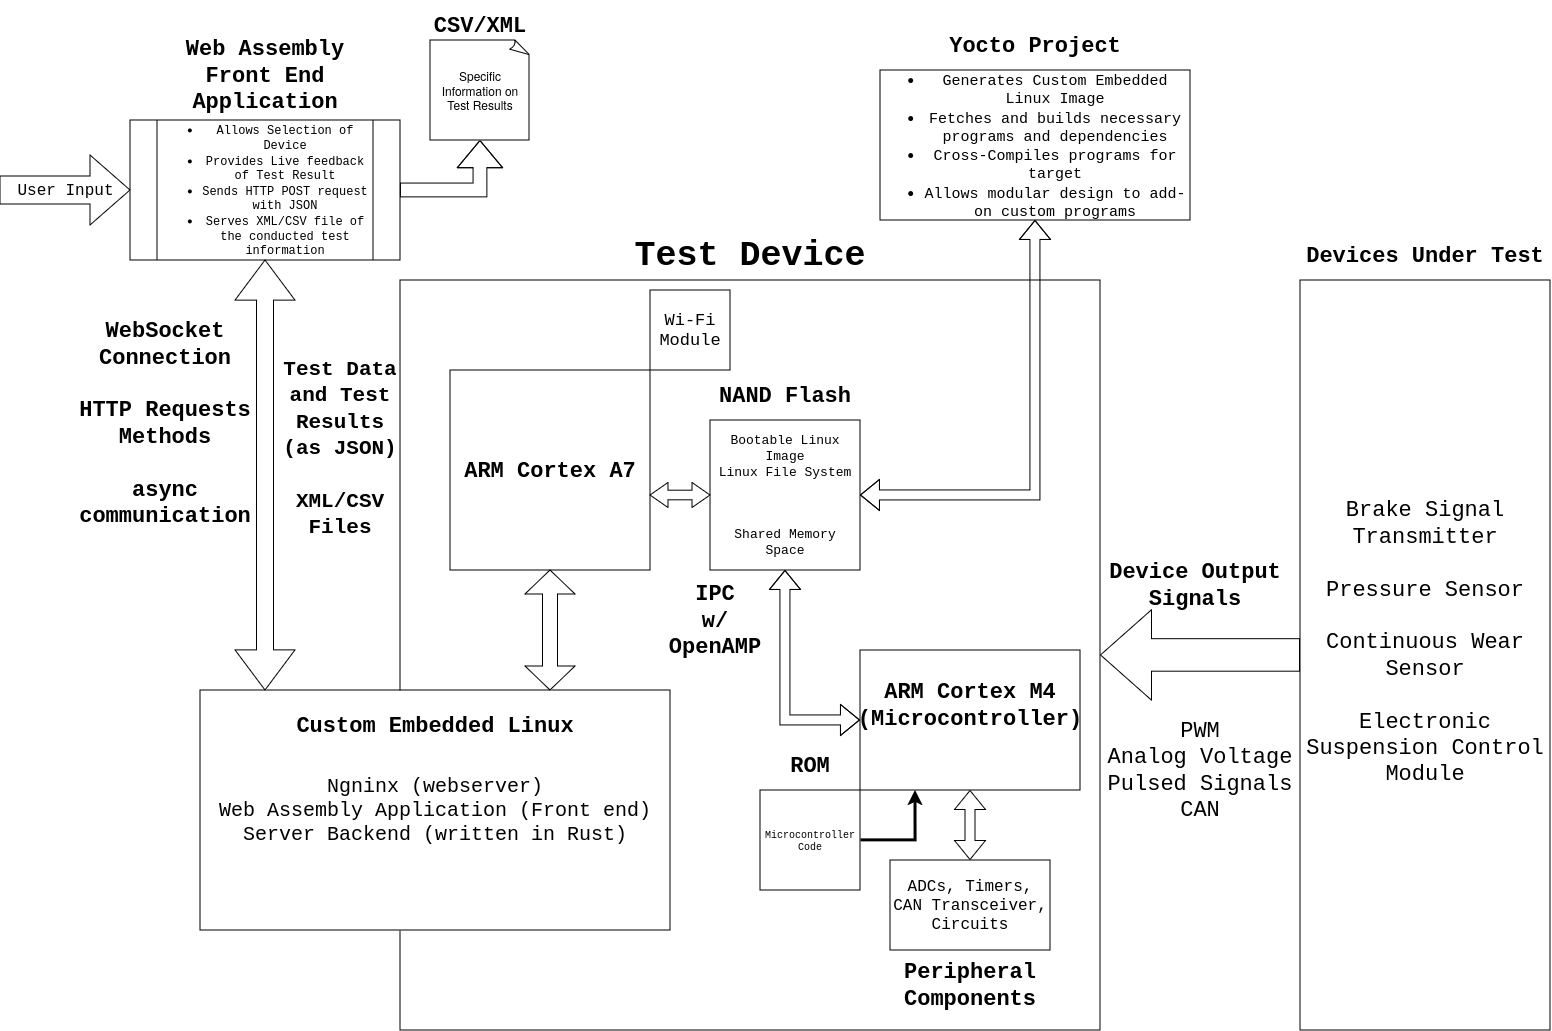

The diagram above was exported from draw.io. Its source (the exported page's mxGraphModel, read from the mxfile embedded in the PNG):
<mxGraphModel dx="1686" dy="1158" grid="1" gridSize="10" guides="1" tooltips="1" connect="1" arrows="1" fold="1" page="1" pageScale="1" pageWidth="1600" pageHeight="1200" background="#ffffff" math="0" shadow="0">
  <root>
    <mxCell id="0" />
    <mxCell id="1" parent="0" />
    <mxCell id="RQCWcejDw2V3bfCDH09q-1" value="" style="rounded=0;whiteSpace=wrap;html=1;direction=south;fontFamily=Courier New;fontSize=22;labelBackgroundColor=none;" vertex="1" parent="1">
      <mxGeometry x="1300" y="290" width="250" height="750" as="geometry" />
    </mxCell>
    <mxCell id="RQCWcejDw2V3bfCDH09q-246" value="Devices Under Test" style="text;html=1;align=center;verticalAlign=middle;whiteSpace=wrap;rounded=0;fontFamily=Courier New;fontSize=22;fontStyle=1;labelBackgroundColor=none;" vertex="1" parent="1">
      <mxGeometry x="1300" y="240" width="250" height="50" as="geometry" />
    </mxCell>
    <mxCell id="RQCWcejDw2V3bfCDH09q-247" value="Brake Signal Transmitter&lt;br style=&quot;font-size: 22px;&quot;&gt;&lt;br style=&quot;font-size: 22px;&quot;&gt;Pressure Sensor&lt;br style=&quot;font-size: 22px;&quot;&gt;&lt;br style=&quot;font-size: 22px;&quot;&gt;Continuous Wear Sensor&lt;br style=&quot;font-size: 22px;&quot;&gt;&lt;br style=&quot;font-size: 22px;&quot;&gt;Electronic Suspension Control Module&lt;div style=&quot;font-size: 22px;&quot;&gt;&lt;br style=&quot;font-size: 22px;&quot;&gt;&lt;/div&gt;" style="text;html=1;align=center;verticalAlign=middle;whiteSpace=wrap;rounded=0;fontFamily=Courier New;fontSize=22;labelBackgroundColor=none;" vertex="1" parent="1">
      <mxGeometry x="1300" y="290" width="250" height="750" as="geometry" />
    </mxCell>
    <mxCell id="RQCWcejDw2V3bfCDH09q-259" value="" style="rounded=0;whiteSpace=wrap;html=1;labelBackgroundColor=none;" vertex="1" parent="1">
      <mxGeometry x="400" y="290" width="700" height="750" as="geometry" />
    </mxCell>
    <mxCell id="RQCWcejDw2V3bfCDH09q-261" value="" style="shape=flexArrow;endArrow=classic;html=1;rounded=0;endWidth=56.875;endSize=16.662499999999998;width=32.5;entryX=1;entryY=0.5;entryDx=0;entryDy=0;exitX=0;exitY=0.5;exitDx=0;exitDy=0;labelBackgroundColor=none;textOpacity=0;fontColor=default;" edge="1" parent="1" source="RQCWcejDw2V3bfCDH09q-247" target="RQCWcejDw2V3bfCDH09q-259">
      <mxGeometry width="50" height="50" relative="1" as="geometry">
        <mxPoint x="970" y="760" as="sourcePoint" />
        <mxPoint x="1020" y="710" as="targetPoint" />
        <Array as="points" />
      </mxGeometry>
    </mxCell>
    <mxCell id="RQCWcejDw2V3bfCDH09q-263" value="Device Output Signals" style="text;html=1;align=center;verticalAlign=middle;whiteSpace=wrap;rounded=0;fontFamily=Courier New;fontSize=22;fontStyle=1;labelBackgroundColor=none;" vertex="1" parent="1">
      <mxGeometry x="1100" y="570" width="190" height="50" as="geometry" />
    </mxCell>
    <mxCell id="RQCWcejDw2V3bfCDH09q-264" value="PWM&lt;br&gt;Analog Voltage&lt;br&gt;Pulsed Signals&lt;br&gt;CAN" style="text;html=1;align=center;verticalAlign=middle;whiteSpace=wrap;rounded=0;fontFamily=Courier New;fontSize=22;labelBackgroundColor=none;" vertex="1" parent="1">
      <mxGeometry x="1100" y="690" width="200" height="180" as="geometry" />
    </mxCell>
    <mxCell id="RQCWcejDw2V3bfCDH09q-266" value="Test Device" style="text;html=1;align=center;verticalAlign=middle;whiteSpace=wrap;rounded=0;fontFamily=Courier New;fontSize=35;fontStyle=1;labelBackgroundColor=none;" vertex="1" parent="1">
      <mxGeometry x="400" y="240" width="700" height="50" as="geometry" />
    </mxCell>
    <mxCell id="RQCWcejDw2V3bfCDH09q-267" value="" style="rounded=0;whiteSpace=wrap;html=1;labelBackgroundColor=none;" vertex="1" parent="1">
      <mxGeometry x="860" y="660" width="220" height="140" as="geometry" />
    </mxCell>
    <mxCell id="RQCWcejDw2V3bfCDH09q-269" value="ARM Cortex M4&lt;br&gt;(Microcontroller)" style="text;html=1;align=center;verticalAlign=middle;whiteSpace=wrap;rounded=0;fontFamily=Courier New;fontSize=22;fontStyle=1;labelBackgroundColor=none;" vertex="1" parent="1">
      <mxGeometry x="860" y="690" width="220" height="50" as="geometry" />
    </mxCell>
    <mxCell id="RQCWcejDw2V3bfCDH09q-270" value="&lt;font style=&quot;font-size: 16px;&quot;&gt;ADCs, Timers, CAN Transceiver,&lt;br&gt;Circuits&lt;br&gt;&lt;/font&gt;" style="rounded=0;whiteSpace=wrap;html=1;fontFamily=Courier New;labelBackgroundColor=none;" vertex="1" parent="1">
      <mxGeometry x="890" y="870" width="160" height="90" as="geometry" />
    </mxCell>
    <mxCell id="RQCWcejDw2V3bfCDH09q-271" value="" style="shape=flexArrow;endArrow=classic;startArrow=classic;html=1;rounded=0;entryX=0.5;entryY=1;entryDx=0;entryDy=0;exitX=0.5;exitY=0;exitDx=0;exitDy=0;fontColor=default;labelBackgroundColor=none;" edge="1" parent="1" source="RQCWcejDw2V3bfCDH09q-270" target="RQCWcejDw2V3bfCDH09q-267">
      <mxGeometry width="100" height="100" relative="1" as="geometry">
        <mxPoint x="780" y="760" as="sourcePoint" />
        <mxPoint x="880" y="660" as="targetPoint" />
      </mxGeometry>
    </mxCell>
    <mxCell id="RQCWcejDw2V3bfCDH09q-272" value="Peripheral Components" style="text;html=1;align=center;verticalAlign=middle;whiteSpace=wrap;rounded=0;fontFamily=Courier New;fontSize=22;fontStyle=1;direction=west;labelBackgroundColor=none;" vertex="1" parent="1">
      <mxGeometry x="890" y="970" width="160" height="50" as="geometry" />
    </mxCell>
    <mxCell id="RQCWcejDw2V3bfCDH09q-281" style="edgeStyle=orthogonalEdgeStyle;rounded=0;orthogonalLoop=1;jettySize=auto;html=1;exitX=1;exitY=0.5;exitDx=0;exitDy=0;entryX=0.25;entryY=1;entryDx=0;entryDy=0;strokeWidth=3;fontColor=default;labelBackgroundColor=none;" edge="1" parent="1" source="RQCWcejDw2V3bfCDH09q-278" target="RQCWcejDw2V3bfCDH09q-267">
      <mxGeometry relative="1" as="geometry" />
    </mxCell>
    <mxCell id="RQCWcejDw2V3bfCDH09q-278" value="Microcontroller&lt;br style=&quot;font-size: 10px;&quot;&gt;Code" style="whiteSpace=wrap;html=1;aspect=fixed;fontSize=10;fontFamily=Courier New;labelBackgroundColor=none;" vertex="1" parent="1">
      <mxGeometry x="760" y="800" width="100" height="100" as="geometry" />
    </mxCell>
    <mxCell id="RQCWcejDw2V3bfCDH09q-279" value="ROM" style="text;html=1;align=center;verticalAlign=middle;whiteSpace=wrap;rounded=0;fontFamily=Courier New;fontSize=22;fontStyle=1;direction=west;labelBackgroundColor=none;" vertex="1" parent="1">
      <mxGeometry x="760" y="750" width="100" height="50" as="geometry" />
    </mxCell>
    <mxCell id="RQCWcejDw2V3bfCDH09q-282" value="" style="whiteSpace=wrap;html=1;aspect=fixed;labelBackgroundColor=none;" vertex="1" parent="1">
      <mxGeometry x="450" y="380" width="200" height="200" as="geometry" />
    </mxCell>
    <mxCell id="RQCWcejDw2V3bfCDH09q-283" value="ARM Cortex A7" style="text;html=1;align=center;verticalAlign=middle;whiteSpace=wrap;rounded=0;fontFamily=Courier New;fontSize=22;fontStyle=1;labelBackgroundColor=none;" vertex="1" parent="1">
      <mxGeometry x="450" y="455" width="200" height="50" as="geometry" />
    </mxCell>
    <mxCell id="RQCWcejDw2V3bfCDH09q-286" value="&lt;font face=&quot;Courier New&quot; style=&quot;font-size: 20px;&quot;&gt;Ngninx (webserver)&lt;br&gt;Web Assembly Application (Front end)&lt;br&gt;Server Backend (written in Rust)&lt;br&gt;&lt;/font&gt;" style="rounded=0;whiteSpace=wrap;html=1;labelBackgroundColor=none;" vertex="1" parent="1">
      <mxGeometry x="200" y="700" width="470" height="240" as="geometry" />
    </mxCell>
    <mxCell id="RQCWcejDw2V3bfCDH09q-288" value="" style="shape=doubleArrow;whiteSpace=wrap;html=1;direction=south;labelBackgroundColor=none;" vertex="1" parent="1">
      <mxGeometry x="525" y="580" width="50" height="120" as="geometry" />
    </mxCell>
    <mxCell id="RQCWcejDw2V3bfCDH09q-289" value="Custom Embedded Linux" style="text;html=1;align=center;verticalAlign=middle;whiteSpace=wrap;rounded=0;fontFamily=Courier New;fontSize=22;fontStyle=1;labelBackgroundColor=none;direction=west;" vertex="1" parent="1">
      <mxGeometry x="200" y="710" width="470" height="50" as="geometry" />
    </mxCell>
    <mxCell id="RQCWcejDw2V3bfCDH09q-294" value="Wi-Fi&lt;br style=&quot;font-size: 17px;&quot;&gt;Module" style="whiteSpace=wrap;html=1;aspect=fixed;fontFamily=Courier New;fontSize=17;labelBackgroundColor=none;" vertex="1" parent="1">
      <mxGeometry x="650" y="300" width="80" height="80" as="geometry" />
    </mxCell>
    <mxCell id="RQCWcejDw2V3bfCDH09q-295" value="Bootable Linux Image&lt;br style=&quot;font-size: 13px;&quot;&gt;Linux File System&lt;br style=&quot;font-size: 13px;&quot;&gt;&lt;br style=&quot;font-size: 13px;&quot;&gt;&lt;br style=&quot;font-size: 13px;&quot;&gt;&lt;br style=&quot;font-size: 13px;&quot;&gt;Shared Memory Space" style="whiteSpace=wrap;html=1;aspect=fixed;fontFamily=Courier New;fontSize=13;labelBackgroundColor=none;" vertex="1" parent="1">
      <mxGeometry x="710" y="430" width="150" height="150" as="geometry" />
    </mxCell>
    <mxCell id="RQCWcejDw2V3bfCDH09q-296" value="NAND Flash" style="text;html=1;align=center;verticalAlign=middle;whiteSpace=wrap;rounded=0;fontFamily=Courier New;fontSize=22;fontStyle=1;labelBackgroundColor=none;" vertex="1" parent="1">
      <mxGeometry x="710" y="380" width="150" height="50" as="geometry" />
    </mxCell>
    <mxCell id="RQCWcejDw2V3bfCDH09q-297" value="" style="shape=doubleArrow;whiteSpace=wrap;html=1;arrowWidth=0.3828571428571377;arrowSize=0.3;labelBackgroundColor=none;" vertex="1" parent="1">
      <mxGeometry x="650" y="492.5" width="60" height="25" as="geometry" />
    </mxCell>
    <mxCell id="RQCWcejDw2V3bfCDH09q-299" value="" style="shape=flexArrow;endArrow=classic;startArrow=classic;html=1;rounded=0;entryX=0.5;entryY=1;entryDx=0;entryDy=0;exitX=0;exitY=0.5;exitDx=0;exitDy=0;fontColor=default;labelBackgroundColor=none;" edge="1" parent="1" source="RQCWcejDw2V3bfCDH09q-267" target="RQCWcejDw2V3bfCDH09q-295">
      <mxGeometry width="100" height="100" relative="1" as="geometry">
        <mxPoint x="600" y="660" as="sourcePoint" />
        <mxPoint x="700" y="560" as="targetPoint" />
        <Array as="points">
          <mxPoint x="785" y="730" />
        </Array>
      </mxGeometry>
    </mxCell>
    <mxCell id="RQCWcejDw2V3bfCDH09q-300" value="IPC&lt;div&gt;w/ OpenAMP&lt;br&gt;&lt;/div&gt;" style="text;html=1;align=center;verticalAlign=middle;whiteSpace=wrap;rounded=0;fontFamily=Courier New;fontSize=22;fontStyle=1;labelBackgroundColor=none;" vertex="1" parent="1">
      <mxGeometry x="650" y="580" width="130" height="100" as="geometry" />
    </mxCell>
    <mxCell id="RQCWcejDw2V3bfCDH09q-301" value="&lt;ul style=&quot;font-size: 15px;&quot;&gt;&lt;li&gt;&lt;font style=&quot;font-size: 15px;&quot;&gt;Generates Custom Embedded Linux Image&lt;/font&gt;&lt;/li&gt;&lt;li&gt;&lt;font style=&quot;font-size: 15px;&quot;&gt;Fetches and builds necessary programs and dependencies&lt;br&gt;&lt;/font&gt;&lt;/li&gt;&lt;li&gt;&lt;font style=&quot;font-size: 15px;&quot;&gt;Cross-Compiles programs for target&lt;/font&gt;&lt;/li&gt;&lt;li&gt;&lt;font style=&quot;font-size: 15px;&quot;&gt;Allows modular design to add-on custom programs&lt;br&gt;&lt;/font&gt;&lt;/li&gt;&lt;/ul&gt;" style="rounded=0;whiteSpace=wrap;html=1;fontFamily=Courier New;labelBackgroundColor=none;" vertex="1" parent="1">
      <mxGeometry x="880" y="80" width="310" height="150" as="geometry" />
    </mxCell>
    <mxCell id="RQCWcejDw2V3bfCDH09q-304" value="Yocto Project" style="text;html=1;align=center;verticalAlign=middle;whiteSpace=wrap;rounded=0;fontFamily=Courier New;fontSize=22;fontStyle=1;labelBackgroundColor=none;" vertex="1" parent="1">
      <mxGeometry x="880" y="30" width="310" height="50" as="geometry" />
    </mxCell>
    <mxCell id="RQCWcejDw2V3bfCDH09q-305" value="" style="shape=flexArrow;endArrow=classic;startArrow=classic;html=1;rounded=0;entryX=0.5;entryY=1;entryDx=0;entryDy=0;exitX=1;exitY=0.5;exitDx=0;exitDy=0;labelBackgroundColor=default;fontColor=default;" edge="1" parent="1" source="RQCWcejDw2V3bfCDH09q-295" target="RQCWcejDw2V3bfCDH09q-301">
      <mxGeometry width="100" height="100" relative="1" as="geometry">
        <mxPoint x="910" y="590" as="sourcePoint" />
        <mxPoint x="1010" y="490" as="targetPoint" />
        <Array as="points">
          <mxPoint x="1035" y="505" />
        </Array>
      </mxGeometry>
    </mxCell>
    <mxCell id="RQCWcejDw2V3bfCDH09q-306" value="&lt;ul style=&quot;font-size: 12px;&quot;&gt;&lt;li style=&quot;font-size: 12px;&quot;&gt;Allows Selection of Device&lt;/li&gt;&lt;li style=&quot;font-size: 12px;&quot;&gt;Provides Live feedback of Test Result&lt;/li&gt;&lt;li style=&quot;font-size: 12px;&quot;&gt;Sends HTTP POST request&lt;br style=&quot;font-size: 12px;&quot;&gt;with JSON&lt;br style=&quot;font-size: 12px;&quot;&gt;&lt;/li&gt;&lt;li style=&quot;font-size: 12px;&quot;&gt;Serves XML/CSV file of the conducted test information&lt;br style=&quot;font-size: 12px;&quot;&gt;&lt;/li&gt;&lt;/ul&gt;" style="shape=process;whiteSpace=wrap;html=1;backgroundOutline=1;fontFamily=Courier New;fontSize=12;fontStyle=0;labelBackgroundColor=none;" vertex="1" parent="1">
      <mxGeometry x="130" y="130" width="270" height="140" as="geometry" />
    </mxCell>
    <mxCell id="RQCWcejDw2V3bfCDH09q-307" value="Web Assembly&lt;br&gt;Front End Application" style="text;html=1;align=center;verticalAlign=middle;whiteSpace=wrap;rounded=0;fontFamily=Courier New;fontSize=22;fontStyle=1;labelBackgroundColor=none;" vertex="1" parent="1">
      <mxGeometry x="130" y="40" width="270" height="90" as="geometry" />
    </mxCell>
    <mxCell id="RQCWcejDw2V3bfCDH09q-308" value="User Input" style="html=1;shadow=0;dashed=0;align=center;verticalAlign=middle;shape=mxgraph.arrows2.arrow;dy=0.6;dx=40;direction=east;notch=0;fontFamily=Courier New;fontSize=16;labelBackgroundColor=none;" vertex="1" parent="1">
      <mxGeometry y="165" width="130" height="70" as="geometry" />
    </mxCell>
    <mxCell id="RQCWcejDw2V3bfCDH09q-310" value="" style="shape=doubleArrow;whiteSpace=wrap;html=1;direction=south;arrowWidth=0.28333333333333904;arrowSize=0.09325396825396816;labelBackgroundColor=none;" vertex="1" parent="1">
      <mxGeometry x="235" y="270" width="60" height="430" as="geometry" />
    </mxCell>
    <mxCell id="RQCWcejDw2V3bfCDH09q-312" value="WebSocket&lt;br&gt;Connection&lt;br&gt;&lt;br&gt;HTTP Requests Methods&lt;br&gt;&lt;br&gt;async communication" style="text;html=1;align=center;verticalAlign=middle;whiteSpace=wrap;rounded=0;fontFamily=Courier New;fontSize=22;fontStyle=1;labelBackgroundColor=none;" vertex="1" parent="1">
      <mxGeometry x="80" y="315" width="170" height="235" as="geometry" />
    </mxCell>
    <mxCell id="RQCWcejDw2V3bfCDH09q-313" value="&lt;font style=&quot;font-size: 21px;&quot;&gt; Test Data and Test Results (as JSON)&lt;br&gt;&lt;br&gt;XML/CSV&lt;br&gt;Files&lt;/font&gt;&lt;div style=&quot;font-size: 21px;&quot;&gt;&lt;font style=&quot;font-size: 21px;&quot;&gt;&lt;br&gt;&lt;/font&gt;&lt;/div&gt;" style="text;html=1;align=center;verticalAlign=middle;whiteSpace=wrap;rounded=0;fontFamily=Courier New;fontSize=22;fontStyle=1;labelBackgroundColor=none;" vertex="1" parent="1">
      <mxGeometry x="280" y="280" width="120" height="380" as="geometry" />
    </mxCell>
    <mxCell id="RQCWcejDw2V3bfCDH09q-315" value="" style="shape=flexArrow;endArrow=classic;html=1;rounded=0;exitX=1;exitY=0.5;exitDx=0;exitDy=0;endWidth=30.52154195011338;endSize=8.745238095238093;width=13.809523809523808;entryX=0.5;entryY=1;entryDx=0;entryDy=0;entryPerimeter=0;fontColor=default;labelBackgroundColor=none;" edge="1" parent="1" source="RQCWcejDw2V3bfCDH09q-306" target="RQCWcejDw2V3bfCDH09q-318">
      <mxGeometry width="50" height="50" relative="1" as="geometry">
        <mxPoint x="480" y="320" as="sourcePoint" />
        <mxPoint x="560" y="200" as="targetPoint" />
        <Array as="points">
          <mxPoint x="480" y="200" />
        </Array>
      </mxGeometry>
    </mxCell>
    <mxCell id="RQCWcejDw2V3bfCDH09q-318" value="Specific Information on Test Results" style="whiteSpace=wrap;html=1;shape=mxgraph.basic.document;labelBackgroundColor=none;" vertex="1" parent="1">
      <mxGeometry x="430" y="50" width="100" height="100" as="geometry" />
    </mxCell>
    <mxCell id="RQCWcejDw2V3bfCDH09q-319" value="CSV/XML" style="text;html=1;align=center;verticalAlign=middle;whiteSpace=wrap;rounded=0;fontFamily=Courier New;fontSize=22;fontStyle=1;direction=west;labelBackgroundColor=none;" vertex="1" parent="1">
      <mxGeometry x="430" y="10" width="100" height="50" as="geometry" />
    </mxCell>
  </root>
</mxGraphModel>